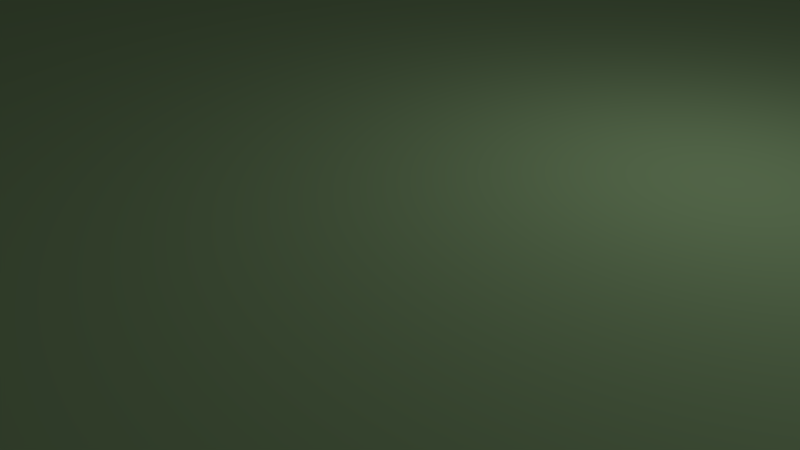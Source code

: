 # Source: SpawningPointGenerator.blend  (saved by Blender 2.78.0; exported with 4.5.12 LTS)
import bpy
from mathutils import Matrix  # noqa: F401  (used for matrix-valued properties, if any)

bpy.ops.wm.read_factory_settings(use_empty=True)
scene = bpy.context.scene
scene.name = 'Scene'

# ---- collections
col_collection_1 = bpy.data.collections.new('Collection 1'); scene.collection.children.link(col_collection_1)

# ---- materials (node trees are filled in below, after node groups)
mat_spawningpointgenerator = bpy.data.materials.new('SpawningPointgenerator')
mat_spawningpointgenerator.alpha_threshold = 0.0
mat_spawningpointgenerator.use_transparent_shadow = False
mat_spawningpointgenerator.diffuse_color = (0.3806, 0.5815, 0.2896, 1.0)
mat_spawningpointgenerator.roughness = 0.5

# ---- material node trees

# ---- world
world_world = bpy.data.worlds.new('World'); scene.world = world_world
world_world.color = (0.05088, 0.05088, 0.05088)
world_world.use_sun_shadow = False
world_world.sun_shadow_jitter_overblur = 0.0
world_world.cycles.sampling_method = 'MANUAL'

# ---- cameras
cam_camera = bpy.data.cameras.new('Camera')
cam_camera.clip_end = 100.0
cam_camera.lens = 35.0
cam_camera.sensor_width = 32.0
cam_camera.sensor_height = 18.0
cam_camera.ortho_scale = 7.314
cam_camera.dof.focus_distance = 0.0
cam_camera.dof.aperture_fstop = 128.0

# ---- lights
light_lamp = bpy.data.lights.new('Lamp', 'POINT')
light_lamp.transmission_factor = 0.0
light_lamp.cutoff_distance = 30.0
light_lamp.energy = 100.0
light_lamp.shadow_buffer_clip_start = 1.001
light_lamp.shadow_soft_size = 0.1
light_lamp.shadow_maximum_resolution = 0.006
light_lamp.use_absolute_resolution = True

# ---- meshes
me_object_1 = bpy.data.meshes.new('Object.1')
me_object_1.from_pydata([(0.0, -5.049e-05, -1.035e+04), (-9000.0, 2.524e-05, 5175.0), (-9000.0, -2.524e-05, -5175.0), (-9000.0, 200.0, -5175.0), (0.0, 200.0, -1.035e+04), (9000.0, -2.524e-05, -5175.0), (9000.0, 2.524e-05, 5175.0), (9000.0, 200.0, 5175.0), (0.0, 5.049e-05, 1.035e+04), (0.0, 200.0, 1.035e+04), (-9000.0, 200.0, 5175.0), (9000.0, 200.0, -5175.0)], [], [(5, 0, 4, 11), (5, 11, 7, 6), (5, 6, 8, 1, 2, 0), (9, 8, 6, 7), (9, 10, 1, 8), (10, 3, 2, 1), (3, 4, 0, 2), (7, 11, 4, 3, 10, 9)])
me_object_1.materials.append(mat_spawningpointgenerator)
me_object_1.use_remesh_preserve_volume = False
me_object_1.use_remesh_preserve_attributes = False
me_object_1.use_mirror_vertex_groups = False
me_object_1.update()

# ---- objects
ob_spawningpointgenerator = bpy.data.objects.new('SpawningPointGenerator', me_object_1)
ob_lamp = bpy.data.objects.new('Lamp', light_lamp)
ob_camera = bpy.data.objects.new('Camera', cam_camera)

# ---- transforms, parenting, visibility, modifiers, constraints
ob_spawningpointgenerator.location = (0.0, 0.0, 0.0)
ob_spawningpointgenerator.rotation_euler = (1.571, 0.0, 0.0)
ob_spawningpointgenerator.scale = (0.01, 0.01, 0.01)
ob_spawningpointgenerator.lineart.crease_threshold = 0.0
ob_lamp.location = (4.076, 1.005, 5.904)
ob_lamp.rotation_euler = (0.6503, 0.05522, 1.866)
ob_lamp.lock_rotations_4d = False
ob_lamp.empty_display_type = 'ARROWS'
ob_lamp.color = (0.0, 0.0, 0.0, 0.0)
ob_lamp.lineart.crease_threshold = 0.0
ob_camera.location = (7.481, -6.508, 5.344)
ob_camera.rotation_euler = (1.109, 0.0, 0.8149)
ob_camera.lock_rotations_4d = False
ob_camera.empty_display_type = 'ARROWS'
ob_camera.color = (0.0, 0.0, 0.0, 0.0)
ob_camera.display_type = 'WIRE'
ob_camera.lineart.crease_threshold = 0.0

# ---- collection membership
col_collection_1.objects.link(ob_spawningpointgenerator)
col_collection_1.objects.link(ob_lamp)
col_collection_1.objects.link(ob_camera)

# ---- scene / render settings (as saved in the file)
scene.camera = ob_camera
scene.frame_start = 1; scene.frame_end = 250; scene.frame_set(1)
scene.render.engine = 'BLENDER_EEVEE_NEXT'
scene.render.resolution_percentage = 50
scene.render.dither_intensity = 0.0
scene.cycles.use_denoising = False
scene.cycles.samples = 128
scene.cycles.sampling_pattern = 'TABULATED_SOBOL'
scene.cycles.light_sampling_threshold = 0.0
scene.cycles.use_adaptive_sampling = False
scene.cycles.use_light_tree = False
scene.cycles.blur_glossy = 0.0
scene.cycles.sample_clamp_indirect = 0.0
scene.view_settings.view_transform = 'Standard'
bpy.context.view_layer.update()
